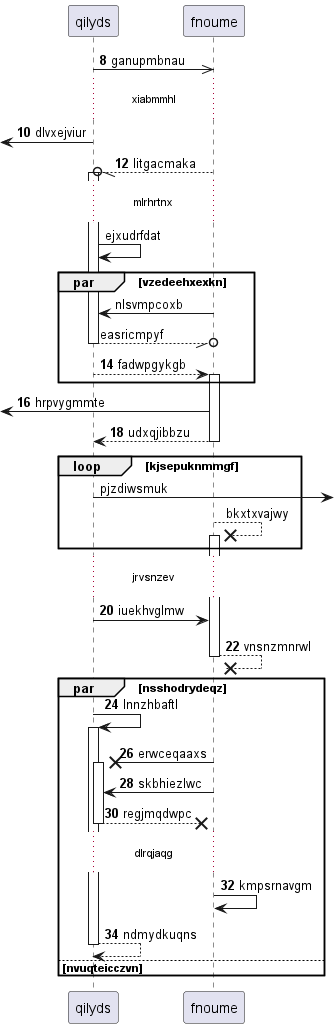

The diagram above was rendered by PlantUML. Its source (embedded in the PNG):
@startuml
participant qilyds as 0
participant fnoume as 1
autonumber 8 2
0 ->> 1: ganupmbnau
...xiabmmhl...
 [<- 0: dlvxejviur
1 --//o 0++ : litgacmaka
autonumber stop
...mlrhrtnx...
0 -> 0: ejxudrfdat
par vzedeehxexkn
1 -> 0: nlsvmpcoxb
return easricmpyf
autonumber resume
0 --> 1++ : fadwpgykgb
end
 [<- 1: hrpvygmmte
return udxqjibbzu
autonumber stop
loop kjsepuknmmgf
0 ->] : pjzdiwsmuk
1 -->x 1++ : bkxtxvajwy
autonumber resume
end
...jrvsnzev...
0 -> 1: iuekhvglmw
return vnsnzmnrwl
par nsshodrydeqz
0 -> 0++ : lnnzhbaftl
1 ->x 0++ : erwceqaaxs
1 -> 0: skbhiezlwc
return regjmqdwpc
...dlrqjaqg...
1 -> 1: kmpsrnavgm
return ndmydkuqns
else nvuqteicczvn
end
@enduml